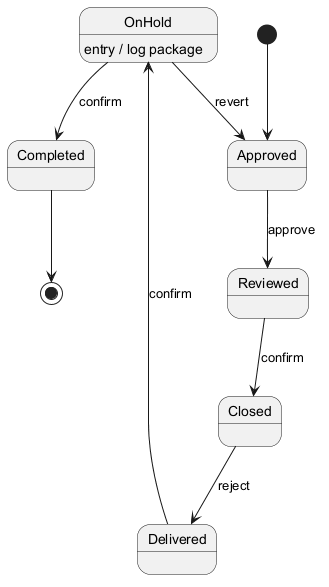

The diagram above was rendered by PlantUML. Its source (embedded in the PNG):
@startuml
skinparam backgroundColor #FFFFFF
skinparam classBackgroundColor #F3E5F5
skinparam classBorderColor #6A1B9A
[*] --> Approved
Approved --> Reviewed : approve
Reviewed --> Closed : confirm
Closed --> Delivered : reject
Delivered --> OnHold : confirm
OnHold --> Completed : confirm
OnHold : entry / log package
OnHold --> Approved : revert
Completed --> [*]
@enduml